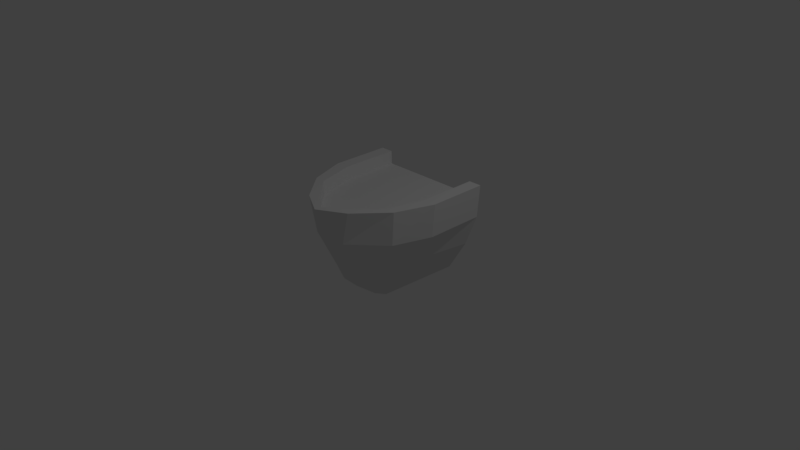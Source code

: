 # Source: bow.blend  (saved by Blender 2.77.0; exported with 4.5.12 LTS)
import bpy
from mathutils import Matrix  # noqa: F401  (used for matrix-valued properties, if any)

bpy.ops.wm.read_factory_settings(use_empty=True)
scene = bpy.context.scene
scene.name = 'Scene'

# ---- collections
col_collection_1 = bpy.data.collections.new('Collection 1'); scene.collection.children.link(col_collection_1)

# ---- materials (node trees are filled in below, after node groups)
mat_material = bpy.data.materials.new('Material')
mat_material.alpha_threshold = 0.0
mat_material.use_transparent_shadow = False
mat_material.roughness = 0.5
mat_material.line_color = (0.0, 0.0, 0.0, 1.0)

# ---- material node trees

# ---- world
world_world = bpy.data.worlds.new('World'); scene.world = world_world
world_world.color = (0.05088, 0.05088, 0.05088)
world_world.use_sun_shadow = False
world_world.sun_shadow_jitter_overblur = 0.0
world_world.cycles.sampling_method = 'MANUAL'

# ---- cameras
cam_camera = bpy.data.cameras.new('Camera')
cam_camera.clip_end = 100.0
cam_camera.lens = 35.0
cam_camera.sensor_width = 32.0
cam_camera.sensor_height = 18.0
cam_camera.ortho_scale = 7.314
cam_camera.dof.focus_distance = 0.0
cam_camera.dof.aperture_fstop = 128.0

# ---- lights
light_lamp = bpy.data.lights.new('Lamp', 'POINT')
light_lamp.transmission_factor = 0.0
light_lamp.cutoff_distance = 30.0
light_lamp.energy = 100.0
light_lamp.shadow_buffer_clip_start = 1.001
light_lamp.shadow_soft_size = 0.1
light_lamp.shadow_maximum_resolution = 0.006
light_lamp.use_absolute_resolution = True

# ---- meshes
me_cube = bpy.data.meshes.new('Cube')
me_cube.from_pydata([(-8.253e-09, 1.0, -0.6831), (0.9, 1.0, 0.9369), (-0.9, 1.0, 0.9369), (0.674, 1.0, 0.03692), (-0.674, 1.0, 0.03692), (0.8582, 1.0, 0.4869), (-0.8582, 1.0, 0.4869), (0.3961, 1.0, -0.4131), (-0.3961, 1.0, -0.4131), (0.72, 1.0, 0.9369), (-0.72, 1.0, 0.9369), (0.72, 1.0, 0.7569), (-0.72, 1.0, 0.7569), (-8.253e-09, 0.2, -0.6831), (0.9, 0.2, 0.9369), (-0.9, 0.2, 0.9369), (0.542, 0.2, 0.03692), (-0.5364, 0.2, 0.03692), (0.8582, 0.2, 0.4869), (-0.8582, 0.2, 0.4869), (0.2433, 0.2, -0.4131), (-0.2321, 0.2, -0.4131), (0.72, 0.2, 0.9369), (-0.72, 0.2, 0.9369), (0.72, 0.2, 0.7569), (-0.72, 0.2, 0.7569), (2.641e-08, -2.98e-08, -0.5831), (0.72, -0.3, 0.9369), (-0.72, -0.3, 0.9369), (0.3816, -0.3, 0.03692), (-0.3732, -0.3, 0.03692), (0.6866, -0.3, 0.4869), (-0.6866, -0.3, 0.4869), (0.1352, -0.1, -0.4131), (-0.1183, -0.1, -0.4131), (0.576, -0.3, 0.9369), (-0.576, -0.3, 0.9369), (0.576, -0.3, 0.7569), (-0.576, -0.3, 0.7569), (9.326e-08, -0.3, -0.3485), (0.361, -0.7, 0.9369), (-0.3609, -0.7, 0.9369), (0.1934, -0.5, 0.0656), (-0.185, -0.5, 0.0656), (0.2452, -0.7, 0.4869), (-0.2367, -0.7, 0.4869), (0.1154, -0.4, -0.1557), (-0.107, -0.4, -0.1557), (0.2888, -0.5913, 0.9369), (-0.2888, -0.5913, 0.9369), (0.2888, -0.5913, 0.7569), (-0.2888, -0.5913, 0.7569), (1.49e-07, -0.5, -0.1557), (1.788e-07, -0.9, 0.9369), (1.49e-07, -0.6, 0.0656), (1.49e-07, -0.8, 0.4869), (1.49e-07, -0.8, 0.9369), (1.49e-07, -0.8, 0.7569)], [], [(9, 22, 14, 1), (4, 8, 21, 17), (8, 0, 13, 21), (3, 16, 20, 7), (12, 25, 24, 11), (2, 15, 23, 10), (5, 18, 16, 3), (6, 4, 17, 19), (1, 14, 18, 5), (10, 23, 25, 12), (2, 6, 19, 15), (11, 24, 22, 9), (7, 20, 13, 0), (20, 33, 26, 13), (15, 19, 32, 28), (14, 27, 31, 18), (21, 13, 26, 34), (17, 21, 34, 30), (16, 29, 33, 20), (22, 35, 27, 14), (15, 28, 36, 23), (23, 36, 38, 25), (18, 31, 29, 16), (24, 37, 35, 22), (19, 17, 30, 32), (25, 38, 37, 24), (35, 48, 40, 27), (29, 42, 46, 33), (36, 49, 51, 38), (31, 44, 42, 29), (37, 50, 48, 35), (28, 32, 45, 41), (38, 51, 50, 37), (30, 34, 47, 43), (32, 30, 43, 45), (33, 46, 39, 26), (28, 41, 49, 36), (27, 40, 44, 31), (34, 26, 39, 47), (51, 57, 50), (42, 54, 52, 46), (45, 43, 54, 55), (46, 52, 39), (44, 55, 54, 42), (47, 39, 52), (43, 47, 52, 54), (48, 56, 53, 40), (45, 55, 41), (49, 56, 57, 51), (55, 53, 41), (50, 57, 56, 48), (41, 53, 56, 49), (53, 56, 57), (44, 40, 55), (55, 40, 53)])
me_cube.materials.append(mat_material)
me_cube.use_remesh_preserve_volume = False
me_cube.use_remesh_preserve_attributes = False
me_cube.use_mirror_vertex_groups = False
me_cube.update()

# ---- objects
ob_cube = bpy.data.objects.new('Cube', me_cube)
ob_lamp = bpy.data.objects.new('Lamp', light_lamp)
ob_camera = bpy.data.objects.new('Camera', cam_camera)

# ---- transforms, parenting, visibility, modifiers, constraints
ob_cube.location = (0.0, 0.0, 0.0)
ob_cube.lock_rotations_4d = False
ob_cube.empty_display_type = 'ARROWS'
ob_cube.lineart.crease_threshold = 0.0
ob_lamp.location = (4.076, 1.005, 5.904)
ob_lamp.rotation_euler = (0.6503, 0.05522, 1.866)
ob_lamp.lock_rotations_4d = False
ob_lamp.empty_display_type = 'ARROWS'
ob_lamp.color = (0.0, 0.0, 0.0, 0.0)
ob_lamp.lineart.crease_threshold = 0.0
ob_camera.location = (7.481, -6.508, 5.344)
ob_camera.rotation_euler = (1.109, 0.01082, 0.8149)
ob_camera.lock_rotations_4d = False
ob_camera.empty_display_type = 'ARROWS'
ob_camera.color = (0.0, 0.0, 0.0, 0.0)
ob_camera.display_type = 'WIRE'
ob_camera.lineart.crease_threshold = 0.0

# ---- collection membership
col_collection_1.objects.link(ob_cube)
col_collection_1.objects.link(ob_lamp)
col_collection_1.objects.link(ob_camera)

# ---- scene / render settings (as saved in the file)
scene.camera = ob_camera
scene.frame_start = 1; scene.frame_end = 250; scene.frame_set(1)
scene.render.engine = 'BLENDER_EEVEE_NEXT'
scene.render.resolution_percentage = 50
scene.render.dither_intensity = 0.0
scene.cycles.use_denoising = False
scene.cycles.samples = 128
scene.cycles.sampling_pattern = 'TABULATED_SOBOL'
scene.cycles.light_sampling_threshold = 0.0
scene.cycles.use_adaptive_sampling = False
scene.cycles.use_light_tree = False
scene.cycles.blur_glossy = 0.0
scene.cycles.sample_clamp_indirect = 0.0
scene.view_settings.view_transform = 'Standard'
bpy.context.view_layer.update()
